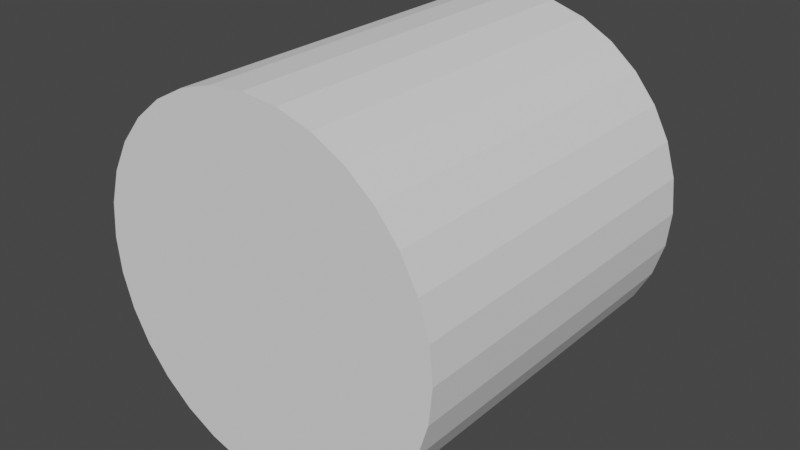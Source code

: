 # Source: Marshmallow.blend  (saved by Blender 2.90.8; exported with 4.5.12 LTS)
import bpy
from mathutils import Matrix  # noqa: F401  (used for matrix-valued properties, if any)

bpy.ops.wm.read_factory_settings(use_empty=True)
scene = bpy.context.scene
scene.name = 'Scene'

# ---- collections
col_collection = bpy.data.collections.new('Collection'); scene.collection.children.link(col_collection)

# ---- world
world_world = bpy.data.worlds.new('World'); scene.world = world_world
world_world.use_nodes = True; world_world.node_tree.nodes.clear()
_N = world_world.node_tree.nodes; _L = world_world.node_tree.links
n0 = _N.new('ShaderNodeOutputWorld'); n0.name = 'World Output'; n0.location = (300, 300)
n1 = _N.new('ShaderNodeBackground'); n1.name = 'Background'; n1.location = (10, 300)
n1.inputs[0].default_value = (0.05088, 0.05088, 0.05088, 1.0)
_L.new(n1.outputs[0], n0.inputs[0])
n0.is_active_output = True
world_world.color = (0.05088, 0.05088, 0.05088)
world_world.use_sun_shadow = False
world_world.sun_shadow_jitter_overblur = 0.0

# ---- meshes
me_cylinder = bpy.data.meshes.new('Cylinder')
me_cylinder.from_pydata([(0.0, 1.0, -1.0), (0.0, 1.0, 1.0), (0.1951, 0.9808, -1.0), (0.1951, 0.9808, 1.0), (0.3827, 0.9239, -1.0), (0.3827, 0.9239, 1.0), (0.5556, 0.8315, -1.0), (0.5556, 0.8315, 1.0), (0.7071, 0.7071, -1.0), (0.7071, 0.7071, 1.0), (0.8315, 0.5556, -1.0), (0.8315, 0.5556, 1.0), (0.9239, 0.3827, -1.0), (0.9239, 0.3827, 1.0), (0.9808, 0.1951, -1.0), (0.9808, 0.1951, 1.0), (1.0, 7.55e-08, -1.0), (1.0, 7.55e-08, 1.0), (0.9808, -0.1951, -1.0), (0.9808, -0.1951, 1.0), (0.9239, -0.3827, -1.0), (0.9239, -0.3827, 1.0), (0.8315, -0.5556, -1.0), (0.8315, -0.5556, 1.0), (0.7071, -0.7071, -1.0), (0.7071, -0.7071, 1.0), (0.5556, -0.8315, -1.0), (0.5556, -0.8315, 1.0), (0.3827, -0.9239, -1.0), (0.3827, -0.9239, 1.0), (0.1951, -0.9808, -1.0), (0.1951, -0.9808, 1.0), (-3.258e-07, -1.0, -1.0), (-3.258e-07, -1.0, 1.0), (-0.1951, -0.9808, -1.0), (-0.1951, -0.9808, 1.0), (-0.3827, -0.9239, -1.0), (-0.3827, -0.9239, 1.0), (-0.5556, -0.8315, -1.0), (-0.5556, -0.8315, 1.0), (-0.7071, -0.7071, -1.0), (-0.7071, -0.7071, 1.0), (-0.8315, -0.5556, -1.0), (-0.8315, -0.5556, 1.0), (-0.9239, -0.3827, -1.0), (-0.9239, -0.3827, 1.0), (-0.9808, -0.1951, -1.0), (-0.9808, -0.1951, 1.0), (-1.0, 9.656e-07, -1.0), (-1.0, 9.656e-07, 1.0), (-0.9808, 0.1951, -1.0), (-0.9808, 0.1951, 1.0), (-0.9239, 0.3827, -1.0), (-0.9239, 0.3827, 1.0), (-0.8315, 0.5556, -1.0), (-0.8315, 0.5556, 1.0), (-0.7071, 0.7071, -1.0), (-0.7071, 0.7071, 1.0), (-0.5556, 0.8315, -1.0), (-0.5556, 0.8315, 1.0), (-0.3827, 0.9239, -1.0), (-0.3827, 0.9239, 1.0), (-0.1951, 0.9808, -1.0), (-0.1951, 0.9808, 1.0)], [], [(0, 1, 3, 2), (2, 3, 5, 4), (4, 5, 7, 6), (6, 7, 9, 8), (8, 9, 11, 10), (10, 11, 13, 12), (12, 13, 15, 14), (14, 15, 17, 16), (16, 17, 19, 18), (18, 19, 21, 20), (20, 21, 23, 22), (22, 23, 25, 24), (24, 25, 27, 26), (26, 27, 29, 28), (28, 29, 31, 30), (30, 31, 33, 32), (32, 33, 35, 34), (34, 35, 37, 36), (36, 37, 39, 38), (38, 39, 41, 40), (40, 41, 43, 42), (42, 43, 45, 44), (44, 45, 47, 46), (46, 47, 49, 48), (48, 49, 51, 50), (50, 51, 53, 52), (52, 53, 55, 54), (54, 55, 57, 56), (56, 57, 59, 58), (58, 59, 61, 60), (3, 1, 63, 61, 59, 57, 55, 53, 51, 49, 47, 45, 43, 41, 39, 37, 35, 33, 31, 29, 27, 25, 23, 21, 19, 17, 15, 13, 11, 9, 7, 5), (60, 61, 63, 62), (62, 63, 1, 0), (0, 2, 4, 6, 8, 10, 12, 14, 16, 18, 20, 22, 24, 26, 28, 30, 32, 34, 36, 38, 40, 42, 44, 46, 48, 50, 52, 54, 56, 58, 60, 62)])
_uv = me_cylinder.uv_layers.new(name='UVMap')
_uv.uv.foreach_set('vector', [1.0, 0.5, 1.0, 1.0, 0.9688, 1.0, 0.9688, 0.5, 0.9688, 0.5, 0.9688, 1.0, 0.9375, 1.0, 0.9375, 0.5, 0.9375, 0.5, 0.9375, 1.0, 0.9062, 1.0, 0.9062, 0.5, 0.9062, 0.5, 0.9062, 1.0, 0.875, 1.0, 0.875, 0.5, 0.875, 0.5, 0.875, 1.0, 0.8438, 1.0, 0.8438, 0.5, 0.8438, 0.5, 0.8438, 1.0, 0.8125, 1.0, 0.8125, 0.5, 0.8125, 0.5, 0.8125, 1.0, 0.7812, 1.0, 0.7812, 0.5, 0.7812, 0.5, 0.7812, 1.0, 0.75, 1.0, 0.75, 0.5, 0.75, 0.5, 0.75, 1.0, 0.7188, 1.0, 0.7188, 0.5, 0.7188, 0.5, 0.7188, 1.0, 0.6875, 1.0, 0.6875, 0.5, 0.6875, 0.5, 0.6875, 1.0, 0.6562, 1.0, 0.6562, 0.5, 0.6562, 0.5, 0.6562, 1.0, 0.625, 1.0, 0.625, 0.5, 0.625, 0.5, 0.625, 1.0, 0.5938, 1.0, 0.5938, 0.5, 0.5938, 0.5, 0.5938, 1.0, 0.5625, 1.0, 0.5625, 0.5, 0.5625, 0.5, 0.5625, 1.0, 0.5312, 1.0, 0.5312, 0.5, 0.5312, 0.5, 0.5312, 1.0, 0.5, 1.0, 0.5, 0.5, 0.5, 0.5, 0.5, 1.0, 0.4688, 1.0, 0.4688, 0.5, 0.4688, 0.5, 0.4688, 1.0, 0.4375, 1.0, 0.4375, 0.5, 0.4375, 0.5, 0.4375, 1.0, 0.4062, 1.0, 0.4062, 0.5, 0.4062, 0.5, 0.4062, 1.0, 0.375, 1.0, 0.375, 0.5, 0.375, 0.5, 0.375, 1.0, 0.3438, 1.0, 0.3438, 0.5, 0.3438, 0.5, 0.3438, 1.0, 0.3125, 1.0, 0.3125, 0.5, 0.3125, 0.5, 0.3125, 1.0, 0.2812, 1.0, 0.2812, 0.5, 0.2812, 0.5, 0.2812, 1.0, 0.25, 1.0, 0.25, 0.5, 0.25, 0.5, 0.25, 1.0, 0.2188, 1.0, 0.2188, 0.5, 0.2188, 0.5, 0.2188, 1.0, 0.1875, 1.0, 0.1875, 0.5, 0.1875, 0.5, 0.1875, 1.0, 0.1562, 1.0, 0.1562, 0.5, 0.1562, 0.5, 0.1562, 1.0, 0.125, 1.0, 0.125, 0.5, 0.125, 0.5, 0.125, 1.0, 0.09375, 1.0, 0.09375, 0.5, 0.09375, 0.5, 0.09375, 1.0, 0.0625, 1.0, 0.0625, 0.5, 0.2968, 0.4854, 0.25, 0.49, 0.2032, 0.4854, 0.1582, 0.4717, 0.1167, 0.4496, 0.08029, 0.4197, 0.05045, 0.3833, 0.02827, 0.3418, 0.01461, 0.2968, 0.01, 0.25, 0.01461, 0.2032, 0.02827, 0.1582, 0.05045, 0.1167, 0.08029, 0.08029, 0.1167, 0.05045, 0.1582, 0.02827, 0.2032, 0.01461, 0.25, 0.01, 0.2968, 0.01461, 0.3418, 0.02827, 0.3833, 0.05045, 0.4197, 0.08029, 0.4496, 0.1167, 0.4717, 0.1582, 0.4854, 0.2032, 0.49, 0.25, 0.4854, 0.2968, 0.4717, 0.3418, 0.4496, 0.3833, 0.4197, 0.4197, 0.3833, 0.4496, 0.3418, 0.4717, 0.0625, 0.5, 0.0625, 1.0, 0.03125, 1.0, 0.03125, 0.5, 0.03125, 0.5, 0.03125, 1.0, 0.0, 1.0, 0.0, 0.5, 0.75, 0.49, 0.7968, 0.4854, 0.8418, 0.4717, 0.8833, 0.4496, 0.9197, 0.4197, 0.9496, 0.3833, 0.9717, 0.3418, 0.9854, 0.2968, 0.99, 0.25, 0.9854, 0.2032, 0.9717, 0.1582, 0.9496, 0.1167, 0.9197, 0.08029, 0.8833, 0.05045, 0.8418, 0.02827, 0.7968, 0.01461, 0.75, 0.01, 0.7032, 0.01461, 0.6582, 0.02827, 0.6167, 0.05045, 0.5803, 0.08029, 0.5504, 0.1167, 0.5283, 0.1582, 0.5146, 0.2032, 0.51, 0.25, 0.5146, 0.2968, 0.5283, 0.3418, 0.5504, 0.3833, 0.5803, 0.4197, 0.6167, 0.4496, 0.6582, 0.4717, 0.7032, 0.4854])
me_cylinder.use_remesh_fix_poles = True
me_cylinder.use_remesh_preserve_attributes = False
me_cylinder.use_mirror_vertex_groups = False
me_cylinder.update()

# ---- objects
ob_marshmallow = bpy.data.objects.new('Marshmallow', me_cylinder)

# ---- transforms, parenting, visibility, modifiers, constraints
ob_marshmallow.location = (0.01951, 6.516, -0.06224)
ob_marshmallow.rotation_euler = (-1.571, -0.0, 0.0)
ob_marshmallow.scale = (0.4419, 0.4419, 0.4419)
ob_marshmallow.lineart.crease_threshold = 0.0

# ---- collection membership
col_collection.objects.link(ob_marshmallow)

# ---- scene / render settings (as saved in the file)
scene.frame_start = 1; scene.frame_end = 250; scene.frame_set(12)
scene.render.engine = 'BLENDER_EEVEE_NEXT'
scene.cycles.use_denoising = False
scene.cycles.samples = 128
scene.cycles.sampling_pattern = 'TABULATED_SOBOL'
scene.cycles.use_adaptive_sampling = False
scene.cycles.use_light_tree = False
scene.view_settings.view_transform = 'Filmic'
bpy.context.view_layer.update()

# ---- added for rendering (the .blend has no active camera and no usable light): camera, sun
cam_auto = bpy.data.cameras.new('AutoCamera')
cam_auto.lens = 50.0
cam_auto.sensor_width = 36.0
cam_auto.clip_end = 1000.0
ob_auto_camera = bpy.data.objects.new('AutoCamera', cam_auto)
scene.collection.objects.link(ob_auto_camera)
ob_auto_camera.location = (1.43571, 4.81622, 1.07072)
ob_auto_camera.rotation_euler = (1.09748, -7.21219e-08, 0.694738)
scene.camera = ob_auto_camera
light_auto_sun = bpy.data.lights.new('AutoSun', 'SUN')
light_auto_sun.energy = 3.0
light_auto_sun.angle = 0.0523599
ob_auto_sun = bpy.data.objects.new('AutoSun', light_auto_sun)
scene.collection.objects.link(ob_auto_sun)
ob_auto_sun.rotation_euler = (0.872665, 0.174533, 0.523599)
bpy.context.view_layer.update()

